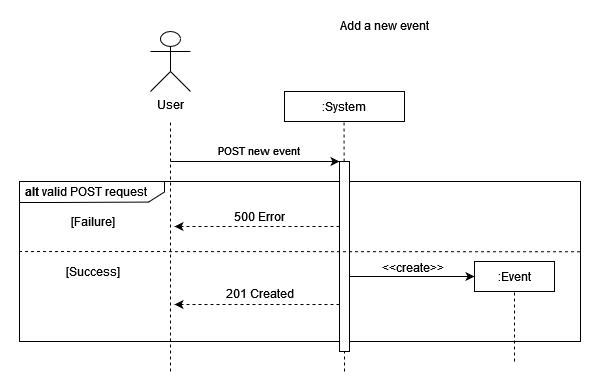

The diagram above was exported from draw.io. Its source (the exported page's mxGraphModel, read from the mxfile embedded in the PNG):
<mxGraphModel dx="1422" dy="752" grid="1" gridSize="10" guides="1" tooltips="1" connect="1" arrows="1" fold="1" page="1" pageScale="1" pageWidth="827" pageHeight="1169" math="0" shadow="0">
  <root>
    <mxCell id="0" />
    <mxCell id="1" parent="0" />
    <mxCell id="FIF-iIRC77zkHiqQPbSq-3" value=":System" style="rounded=0;whiteSpace=wrap;html=1;" parent="1" vertex="1">
      <mxGeometry x="314" y="90" width="120" height="30" as="geometry" />
    </mxCell>
    <mxCell id="FIF-iIRC77zkHiqQPbSq-5" value="" style="endArrow=classic;html=1;rounded=0;entryX=0;entryY=0;entryDx=0;entryDy=0;" parent="1" edge="1">
      <mxGeometry width="50" height="50" relative="1" as="geometry">
        <mxPoint x="200" y="160" as="sourcePoint" />
        <mxPoint x="369" y="160" as="targetPoint" />
      </mxGeometry>
    </mxCell>
    <mxCell id="FIF-iIRC77zkHiqQPbSq-6" value="&lt;div&gt;POST new event&lt;/div&gt;" style="edgeLabel;html=1;align=center;verticalAlign=middle;resizable=0;points=[];" parent="FIF-iIRC77zkHiqQPbSq-5" connectable="0" vertex="1">
      <mxGeometry x="-0.2" y="2" relative="1" as="geometry">
        <mxPoint x="19" y="-10" as="offset" />
      </mxGeometry>
    </mxCell>
    <mxCell id="FIF-iIRC77zkHiqQPbSq-17" value="User" style="shape=umlActor;verticalLabelPosition=bottom;verticalAlign=top;html=1;outlineConnect=0;" parent="1" vertex="1">
      <mxGeometry x="180" y="30" width="40" height="60" as="geometry" />
    </mxCell>
    <mxCell id="FIF-iIRC77zkHiqQPbSq-18" value="Add a new event" style="text;html=1;align=center;verticalAlign=middle;resizable=0;points=[];autosize=1;strokeColor=none;fillColor=none;" parent="1" vertex="1">
      <mxGeometry x="359" y="9" width="110" height="30" as="geometry" />
    </mxCell>
    <mxCell id="UQ1kMHoIC1sTFdjKarfE-1" value="" style="verticalLabelPosition=bottom;verticalAlign=top;html=1;shape=mxgraph.basic.rect;fillColor2=none;strokeWidth=1;size=20;indent=5;" parent="1" vertex="1">
      <mxGeometry x="49" y="180" width="561" height="160" as="geometry" />
    </mxCell>
    <mxCell id="UQ1kMHoIC1sTFdjKarfE-3" value="" style="verticalLabelPosition=bottom;verticalAlign=top;html=1;shape=mxgraph.basic.polygon;polyCoords=[[0,0],[1,0],[1,0.25],[1,0.5],[0.89,0.98],[0.25,1],[0,1],[0,0.25]];polyline=0;" parent="1" vertex="1">
      <mxGeometry x="49" y="180" width="145" height="21" as="geometry" />
    </mxCell>
    <mxCell id="UQ1kMHoIC1sTFdjKarfE-2" value="&lt;b&gt;alt&lt;/b&gt; valid POST request" style="text;html=1;align=center;verticalAlign=middle;resizable=0;points=[];autosize=1;strokeColor=none;fillColor=none;" parent="1" vertex="1">
      <mxGeometry x="40" y="175" width="150" height="30" as="geometry" />
    </mxCell>
    <mxCell id="FIF-iIRC77zkHiqQPbSq-2" value="" style="endArrow=none;dashed=1;html=1;rounded=0;" parent="1" edge="1">
      <mxGeometry width="50" height="50" relative="1" as="geometry">
        <mxPoint x="200" y="370" as="sourcePoint" />
        <mxPoint x="200" y="120" as="targetPoint" />
      </mxGeometry>
    </mxCell>
    <mxCell id="FIF-iIRC77zkHiqQPbSq-4" value="" style="endArrow=none;dashed=1;html=1;rounded=0;" parent="1" edge="1">
      <mxGeometry width="50" height="50" relative="1" as="geometry">
        <mxPoint x="374" y="370" as="sourcePoint" />
        <mxPoint x="373.5" y="120" as="targetPoint" />
      </mxGeometry>
    </mxCell>
    <mxCell id="FIF-iIRC77zkHiqQPbSq-7" value="" style="rounded=0;whiteSpace=wrap;html=1;" parent="1" vertex="1">
      <mxGeometry x="369" y="160" width="10" height="190" as="geometry" />
    </mxCell>
    <mxCell id="UQ1kMHoIC1sTFdjKarfE-4" value="[Failure]" style="text;html=1;align=center;verticalAlign=middle;resizable=0;points=[];autosize=1;strokeColor=none;fillColor=none;" parent="1" vertex="1">
      <mxGeometry x="91.5" y="210" width="60" height="20" as="geometry" />
    </mxCell>
    <mxCell id="UQ1kMHoIC1sTFdjKarfE-5" value="" style="endArrow=none;dashed=1;html=1;rounded=0;fontSize=12;exitX=0.999;exitY=0.439;exitDx=0;exitDy=0;exitPerimeter=0;" parent="1" source="UQ1kMHoIC1sTFdjKarfE-1" edge="1">
      <mxGeometry width="50" height="50" relative="1" as="geometry">
        <mxPoint x="550" y="250" as="sourcePoint" />
        <mxPoint x="49.000000000000114" y="250" as="targetPoint" />
      </mxGeometry>
    </mxCell>
    <mxCell id="UQ1kMHoIC1sTFdjKarfE-6" value="[Success]" style="text;html=1;align=center;verticalAlign=middle;resizable=0;points=[];autosize=1;strokeColor=none;fillColor=none;" parent="1" vertex="1">
      <mxGeometry x="86.5" y="260" width="70" height="20" as="geometry" />
    </mxCell>
    <mxCell id="UQ1kMHoIC1sTFdjKarfE-7" value="" style="endArrow=classic;html=1;rounded=0;exitX=0;exitY=0.75;exitDx=0;exitDy=0;dashed=1;" parent="1" edge="1">
      <mxGeometry width="50" height="50" relative="1" as="geometry">
        <mxPoint x="369" y="225" as="sourcePoint" />
        <mxPoint x="204" y="225" as="targetPoint" />
      </mxGeometry>
    </mxCell>
    <mxCell id="UQ1kMHoIC1sTFdjKarfE-8" value="500 Error" style="text;html=1;align=center;verticalAlign=middle;resizable=0;points=[];autosize=1;strokeColor=none;fillColor=none;" parent="1" vertex="1">
      <mxGeometry x="254" y="200" width="70" height="30" as="geometry" />
    </mxCell>
    <mxCell id="UQ1kMHoIC1sTFdjKarfE-9" value="" style="endArrow=classic;html=1;rounded=0;exitX=0;exitY=0.75;exitDx=0;exitDy=0;dashed=1;" parent="1" edge="1">
      <mxGeometry width="50" height="50" relative="1" as="geometry">
        <mxPoint x="369" y="303" as="sourcePoint" />
        <mxPoint x="204" y="303" as="targetPoint" />
      </mxGeometry>
    </mxCell>
    <mxCell id="UQ1kMHoIC1sTFdjKarfE-10" value="201 Created" style="text;html=1;align=center;verticalAlign=middle;resizable=0;points=[];autosize=1;strokeColor=none;fillColor=none;" parent="1" vertex="1">
      <mxGeometry x="244" y="277" width="90" height="30" as="geometry" />
    </mxCell>
    <mxCell id="UQ1kMHoIC1sTFdjKarfE-11" value=":Event" style="rounded=0;whiteSpace=wrap;html=1;fontSize=12;" parent="1" vertex="1">
      <mxGeometry x="504" y="260" width="80" height="30" as="geometry" />
    </mxCell>
    <mxCell id="UQ1kMHoIC1sTFdjKarfE-12" style="edgeStyle=orthogonalEdgeStyle;rounded=0;orthogonalLoop=1;jettySize=auto;html=1;fontSize=12;" parent="1" edge="1">
      <mxGeometry relative="1" as="geometry">
        <mxPoint x="504" y="275" as="targetPoint" />
        <mxPoint x="379" y="275" as="sourcePoint" />
      </mxGeometry>
    </mxCell>
    <mxCell id="UQ1kMHoIC1sTFdjKarfE-13" value="&amp;lt;&amp;lt;create&amp;gt;&amp;gt;" style="edgeLabel;html=1;align=center;verticalAlign=middle;resizable=0;points=[];fontSize=12;" parent="UQ1kMHoIC1sTFdjKarfE-12" connectable="0" vertex="1">
      <mxGeometry x="0.1677" relative="1" as="geometry">
        <mxPoint x="-11" y="-10" as="offset" />
      </mxGeometry>
    </mxCell>
    <mxCell id="UQ1kMHoIC1sTFdjKarfE-14" value="" style="endArrow=none;dashed=1;html=1;rounded=0;entryX=0.5;entryY=1;entryDx=0;entryDy=0;" parent="1" target="UQ1kMHoIC1sTFdjKarfE-11" edge="1">
      <mxGeometry width="50" height="50" relative="1" as="geometry">
        <mxPoint x="544" y="360" as="sourcePoint" />
        <mxPoint x="543.5" y="199.3999999999999" as="targetPoint" />
      </mxGeometry>
    </mxCell>
  </root>
</mxGraphModel>